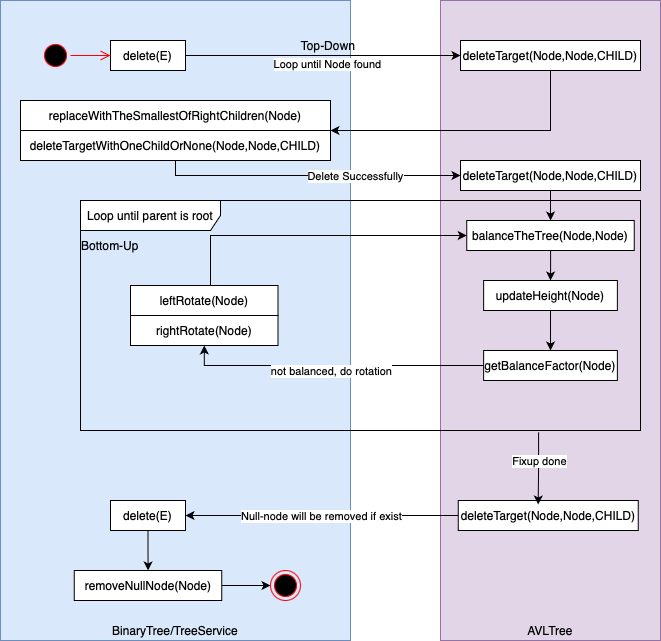

The diagram above was exported from draw.io. Its source (the exported page's mxGraphModel, read from the mxfile embedded in the PNG):
<mxGraphModel dx="880" dy="515" grid="1" gridSize="10" guides="1" tooltips="1" connect="1" arrows="1" fold="1" page="1" pageScale="1" pageWidth="827" pageHeight="1169" math="0" shadow="0">
  <root>
    <mxCell id="0" />
    <mxCell id="1" parent="0" />
    <mxCell id="KsM0eJ9j34-ywKA9wlZv-1" value="AVLTree" style="rounded=0;whiteSpace=wrap;html=1;fillColor=#e1d5e7;strokeColor=#9673a6;verticalAlign=bottom;" vertex="1" parent="1">
      <mxGeometry x="480" y="150" width="220" height="640" as="geometry" />
    </mxCell>
    <mxCell id="KsM0eJ9j34-ywKA9wlZv-2" value="BinaryTree/TreeService" style="rounded=0;whiteSpace=wrap;html=1;fillColor=#dae8fc;strokeColor=#6c8ebf;verticalAlign=bottom;" vertex="1" parent="1">
      <mxGeometry x="40" y="150" width="350" height="640" as="geometry" />
    </mxCell>
    <mxCell id="KsM0eJ9j34-ywKA9wlZv-3" style="edgeStyle=orthogonalEdgeStyle;rounded=0;orthogonalLoop=1;jettySize=auto;html=1;entryX=0;entryY=0.5;entryDx=0;entryDy=0;" edge="1" parent="1" source="KsM0eJ9j34-ywKA9wlZv-5" target="KsM0eJ9j34-ywKA9wlZv-8">
      <mxGeometry relative="1" as="geometry" />
    </mxCell>
    <mxCell id="KsM0eJ9j34-ywKA9wlZv-4" value="Loop until Node found" style="edgeLabel;html=1;align=center;verticalAlign=middle;resizable=0;points=[];" vertex="1" connectable="0" parent="KsM0eJ9j34-ywKA9wlZv-3">
      <mxGeometry x="0.0629" y="-4" relative="1" as="geometry">
        <mxPoint x="-5" y="4" as="offset" />
      </mxGeometry>
    </mxCell>
    <mxCell id="KsM0eJ9j34-ywKA9wlZv-5" value="delete(E)" style="html=1;whiteSpace=wrap;" vertex="1" parent="1">
      <mxGeometry x="150" y="190" width="75" height="30" as="geometry" />
    </mxCell>
    <mxCell id="OVvPNx-4dzcTeu8fpA69-4" style="edgeStyle=orthogonalEdgeStyle;rounded=0;orthogonalLoop=1;jettySize=auto;html=1;" edge="1" parent="1" source="KsM0eJ9j34-ywKA9wlZv-6" target="OVvPNx-4dzcTeu8fpA69-3">
      <mxGeometry relative="1" as="geometry" />
    </mxCell>
    <mxCell id="KsM0eJ9j34-ywKA9wlZv-6" value="removeNullNode(Node)" style="html=1;whiteSpace=wrap;" vertex="1" parent="1">
      <mxGeometry x="113.75" y="720" width="147.5" height="30" as="geometry" />
    </mxCell>
    <mxCell id="KsM0eJ9j34-ywKA9wlZv-7" style="edgeStyle=orthogonalEdgeStyle;rounded=0;orthogonalLoop=1;jettySize=auto;html=1;entryX=1;entryY=1;entryDx=0;entryDy=0;" edge="1" parent="1" source="KsM0eJ9j34-ywKA9wlZv-8" target="KsM0eJ9j34-ywKA9wlZv-10">
      <mxGeometry relative="1" as="geometry">
        <Array as="points">
          <mxPoint x="590" y="280" />
        </Array>
      </mxGeometry>
    </mxCell>
    <mxCell id="KsM0eJ9j34-ywKA9wlZv-8" value="deleteTarget(Node,Node,CHILD)" style="html=1;whiteSpace=wrap;" vertex="1" parent="1">
      <mxGeometry x="500" y="190" width="180" height="30" as="geometry" />
    </mxCell>
    <mxCell id="KsM0eJ9j34-ywKA9wlZv-9" value="" style="group" vertex="1" connectable="0" parent="1">
      <mxGeometry x="60" y="250" width="310" height="60" as="geometry" />
    </mxCell>
    <mxCell id="KsM0eJ9j34-ywKA9wlZv-10" value="replaceWithTheSmallestOfRightChildren(Node)" style="html=1;whiteSpace=wrap;" vertex="1" parent="KsM0eJ9j34-ywKA9wlZv-9">
      <mxGeometry width="310" height="30" as="geometry" />
    </mxCell>
    <mxCell id="KsM0eJ9j34-ywKA9wlZv-11" value="deleteTargetWithOneChildOrNone(Node,Node,CHILD)" style="html=1;whiteSpace=wrap;" vertex="1" parent="KsM0eJ9j34-ywKA9wlZv-9">
      <mxGeometry y="30" width="310" height="30" as="geometry" />
    </mxCell>
    <mxCell id="M_AQU9iTLRsmnDn1_eSv-2" style="edgeStyle=orthogonalEdgeStyle;rounded=0;orthogonalLoop=1;jettySize=auto;html=1;" edge="1" parent="1" source="KsM0eJ9j34-ywKA9wlZv-13" target="M_AQU9iTLRsmnDn1_eSv-1">
      <mxGeometry relative="1" as="geometry" />
    </mxCell>
    <mxCell id="KsM0eJ9j34-ywKA9wlZv-13" value="balanceTheTree(Node,Node)" style="html=1;whiteSpace=wrap;" vertex="1" parent="1">
      <mxGeometry x="506.25" y="370" width="167.5" height="30" as="geometry" />
    </mxCell>
    <mxCell id="KsM0eJ9j34-ywKA9wlZv-14" value="" style="group" vertex="1" connectable="0" parent="1">
      <mxGeometry x="170" y="435" width="147.5" height="60" as="geometry" />
    </mxCell>
    <mxCell id="KsM0eJ9j34-ywKA9wlZv-15" value="leftRotate(Node)" style="html=1;whiteSpace=wrap;" vertex="1" parent="KsM0eJ9j34-ywKA9wlZv-14">
      <mxGeometry width="147.5" height="30" as="geometry" />
    </mxCell>
    <mxCell id="KsM0eJ9j34-ywKA9wlZv-16" value="rightRotate(Node)" style="html=1;whiteSpace=wrap;" vertex="1" parent="KsM0eJ9j34-ywKA9wlZv-14">
      <mxGeometry y="30" width="147.5" height="30" as="geometry" />
    </mxCell>
    <mxCell id="KsM0eJ9j34-ywKA9wlZv-17" value="Loop until parent is root" style="shape=umlFrame;whiteSpace=wrap;html=1;pointerEvents=0;width=140;height=30;" vertex="1" parent="1">
      <mxGeometry x="120" y="350" width="560" height="230" as="geometry" />
    </mxCell>
    <mxCell id="KsM0eJ9j34-ywKA9wlZv-18" style="edgeStyle=orthogonalEdgeStyle;rounded=0;orthogonalLoop=1;jettySize=auto;html=1;" edge="1" parent="1" source="KsM0eJ9j34-ywKA9wlZv-19" target="KsM0eJ9j34-ywKA9wlZv-13">
      <mxGeometry relative="1" as="geometry" />
    </mxCell>
    <mxCell id="KsM0eJ9j34-ywKA9wlZv-19" value="deleteTarget(Node,Node,CHILD)" style="html=1;whiteSpace=wrap;" vertex="1" parent="1">
      <mxGeometry x="500" y="310" width="180" height="30" as="geometry" />
    </mxCell>
    <mxCell id="KsM0eJ9j34-ywKA9wlZv-20" style="edgeStyle=orthogonalEdgeStyle;rounded=0;orthogonalLoop=1;jettySize=auto;html=1;" edge="1" parent="1" source="KsM0eJ9j34-ywKA9wlZv-11" target="KsM0eJ9j34-ywKA9wlZv-19">
      <mxGeometry relative="1" as="geometry">
        <Array as="points">
          <mxPoint x="215" y="325" />
        </Array>
      </mxGeometry>
    </mxCell>
    <mxCell id="KsM0eJ9j34-ywKA9wlZv-21" value="Delete Successfully" style="edgeLabel;html=1;align=center;verticalAlign=middle;resizable=0;points=[];" vertex="1" connectable="0" parent="KsM0eJ9j34-ywKA9wlZv-20">
      <mxGeometry x="0.2933" relative="1" as="geometry">
        <mxPoint as="offset" />
      </mxGeometry>
    </mxCell>
    <mxCell id="KsM0eJ9j34-ywKA9wlZv-22" style="edgeStyle=orthogonalEdgeStyle;rounded=0;orthogonalLoop=1;jettySize=auto;html=1;entryX=1;entryY=0.5;entryDx=0;entryDy=0;" edge="1" parent="1" source="KsM0eJ9j34-ywKA9wlZv-24" target="M_AQU9iTLRsmnDn1_eSv-8">
      <mxGeometry relative="1" as="geometry" />
    </mxCell>
    <mxCell id="KsM0eJ9j34-ywKA9wlZv-23" value="Null-node will be removed if exist" style="edgeLabel;html=1;align=center;verticalAlign=middle;resizable=0;points=[];" vertex="1" connectable="0" parent="KsM0eJ9j34-ywKA9wlZv-22">
      <mxGeometry x="0.0021" y="-2" relative="1" as="geometry">
        <mxPoint y="2" as="offset" />
      </mxGeometry>
    </mxCell>
    <mxCell id="KsM0eJ9j34-ywKA9wlZv-24" value="deleteTarget(Node,Node,CHILD)" style="html=1;whiteSpace=wrap;" vertex="1" parent="1">
      <mxGeometry x="497.75" y="650" width="180" height="30" as="geometry" />
    </mxCell>
    <mxCell id="KsM0eJ9j34-ywKA9wlZv-25" style="edgeStyle=orthogonalEdgeStyle;rounded=0;orthogonalLoop=1;jettySize=auto;html=1;entryX=0.444;entryY=0.133;entryDx=0;entryDy=0;entryPerimeter=0;exitX=0.818;exitY=1.008;exitDx=0;exitDy=0;exitPerimeter=0;" edge="1" parent="1" source="KsM0eJ9j34-ywKA9wlZv-17" target="KsM0eJ9j34-ywKA9wlZv-24">
      <mxGeometry relative="1" as="geometry" />
    </mxCell>
    <mxCell id="KsM0eJ9j34-ywKA9wlZv-26" value="Fixup done" style="edgeLabel;html=1;align=center;verticalAlign=middle;resizable=0;points=[];" vertex="1" connectable="0" parent="KsM0eJ9j34-ywKA9wlZv-25">
      <mxGeometry x="-0.2117" relative="1" as="geometry">
        <mxPoint as="offset" />
      </mxGeometry>
    </mxCell>
    <mxCell id="M_AQU9iTLRsmnDn1_eSv-4" style="edgeStyle=orthogonalEdgeStyle;rounded=0;orthogonalLoop=1;jettySize=auto;html=1;" edge="1" parent="1" source="M_AQU9iTLRsmnDn1_eSv-1" target="M_AQU9iTLRsmnDn1_eSv-3">
      <mxGeometry relative="1" as="geometry" />
    </mxCell>
    <mxCell id="M_AQU9iTLRsmnDn1_eSv-1" value="updateHeight(Node)" style="html=1;whiteSpace=wrap;" vertex="1" parent="1">
      <mxGeometry x="523.13" y="430" width="133.75" height="30" as="geometry" />
    </mxCell>
    <mxCell id="M_AQU9iTLRsmnDn1_eSv-5" style="edgeStyle=orthogonalEdgeStyle;rounded=0;orthogonalLoop=1;jettySize=auto;html=1;" edge="1" parent="1" source="M_AQU9iTLRsmnDn1_eSv-3" target="KsM0eJ9j34-ywKA9wlZv-16">
      <mxGeometry relative="1" as="geometry" />
    </mxCell>
    <mxCell id="M_AQU9iTLRsmnDn1_eSv-6" value="not balanced, do rotation" style="edgeLabel;html=1;align=center;verticalAlign=middle;resizable=0;points=[];" vertex="1" connectable="0" parent="M_AQU9iTLRsmnDn1_eSv-5">
      <mxGeometry x="0.1835" y="-1" relative="1" as="geometry">
        <mxPoint x="24" y="6" as="offset" />
      </mxGeometry>
    </mxCell>
    <mxCell id="M_AQU9iTLRsmnDn1_eSv-3" value="getBalanceFactor(Node)" style="html=1;whiteSpace=wrap;" vertex="1" parent="1">
      <mxGeometry x="523.13" y="500" width="133.75" height="30" as="geometry" />
    </mxCell>
    <mxCell id="M_AQU9iTLRsmnDn1_eSv-7" style="edgeStyle=orthogonalEdgeStyle;rounded=0;orthogonalLoop=1;jettySize=auto;html=1;entryX=0;entryY=0.5;entryDx=0;entryDy=0;" edge="1" parent="1" source="KsM0eJ9j34-ywKA9wlZv-15" target="KsM0eJ9j34-ywKA9wlZv-13">
      <mxGeometry relative="1" as="geometry">
        <Array as="points">
          <mxPoint x="250" y="385" />
        </Array>
      </mxGeometry>
    </mxCell>
    <mxCell id="M_AQU9iTLRsmnDn1_eSv-10" style="edgeStyle=orthogonalEdgeStyle;rounded=0;orthogonalLoop=1;jettySize=auto;html=1;" edge="1" parent="1" source="M_AQU9iTLRsmnDn1_eSv-8" target="KsM0eJ9j34-ywKA9wlZv-6">
      <mxGeometry relative="1" as="geometry" />
    </mxCell>
    <mxCell id="M_AQU9iTLRsmnDn1_eSv-8" value="delete(E)" style="html=1;whiteSpace=wrap;" vertex="1" parent="1">
      <mxGeometry x="150" y="650" width="75" height="30" as="geometry" />
    </mxCell>
    <mxCell id="M_AQU9iTLRsmnDn1_eSv-11" value="Bottom-Up" style="text;html=1;align=center;verticalAlign=middle;whiteSpace=wrap;rounded=0;" vertex="1" parent="1">
      <mxGeometry x="120" y="380" width="60" height="30" as="geometry" />
    </mxCell>
    <mxCell id="OVvPNx-4dzcTeu8fpA69-1" value="" style="ellipse;html=1;shape=startState;fillColor=#000000;strokeColor=#ff0000;" vertex="1" parent="1">
      <mxGeometry x="80" y="190" width="30" height="30" as="geometry" />
    </mxCell>
    <mxCell id="OVvPNx-4dzcTeu8fpA69-2" value="" style="edgeStyle=orthogonalEdgeStyle;html=1;verticalAlign=bottom;endArrow=open;endSize=8;strokeColor=#ff0000;rounded=0;entryX=0;entryY=0.5;entryDx=0;entryDy=0;" edge="1" source="OVvPNx-4dzcTeu8fpA69-1" parent="1" target="KsM0eJ9j34-ywKA9wlZv-5">
      <mxGeometry relative="1" as="geometry">
        <mxPoint x="95" y="280" as="targetPoint" />
      </mxGeometry>
    </mxCell>
    <mxCell id="OVvPNx-4dzcTeu8fpA69-3" value="" style="ellipse;html=1;shape=endState;fillColor=#000000;strokeColor=#ff0000;" vertex="1" parent="1">
      <mxGeometry x="310" y="720" width="30" height="30" as="geometry" />
    </mxCell>
    <mxCell id="DJ97FINk41GIyRcDyF1e-1" value="Top-Down" style="text;html=1;align=center;verticalAlign=middle;whiteSpace=wrap;rounded=0;" vertex="1" parent="1">
      <mxGeometry x="337.5" y="180" width="60" height="30" as="geometry" />
    </mxCell>
  </root>
</mxGraphModel>